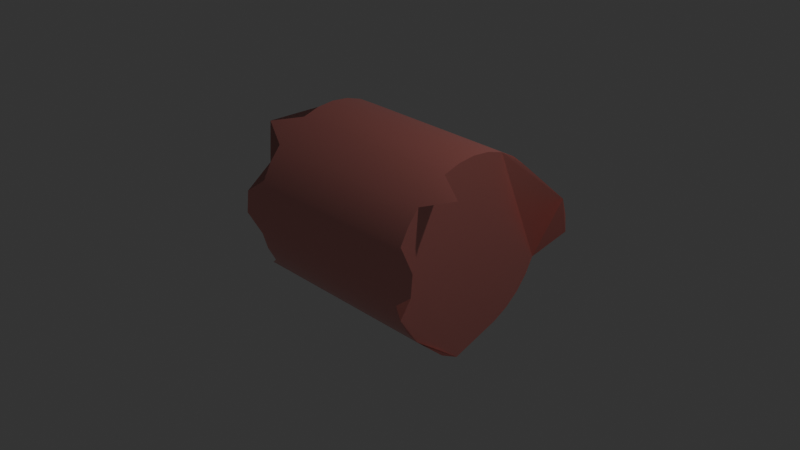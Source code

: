 # Source: Cylinderdeformed.blend  (saved by Blender 4.1.24; exported with 4.5.12 LTS)
import bpy
from mathutils import Matrix  # noqa: F401  (used for matrix-valued properties, if any)

bpy.ops.wm.read_factory_settings(use_empty=True)
scene = bpy.context.scene
scene.name = 'Scene'

# ---- collections
col_collection = bpy.data.collections.new('Collection'); scene.collection.children.link(col_collection)

# ---- materials (node trees are filled in below, after node groups)
mat_material_001 = bpy.data.materials.new('Material.001')
mat_material_001.use_transparent_shadow = False

# ---- material node trees
mat_material_001.use_nodes = True; mat_material_001.node_tree.nodes.clear()
_N = mat_material_001.node_tree.nodes; _L = mat_material_001.node_tree.links
n0 = _N.new('ShaderNodeBsdfPrincipled'); n0.name = 'Principled BSDF'; n0.location = (10, 300)
n0.inputs[0].default_value = (0.8012, 0.23, 0.1979, 1.0)
n0.inputs[1].default_value = 0.5927
n0.inputs[2].default_value = 0.3073
n0.inputs[3].default_value = 5.0
n1 = _N.new('ShaderNodeOutputMaterial'); n1.name = 'Material Output'; n1.location = (300, 300)
_L.new(n0.outputs[0], n1.inputs[0])
n1.is_active_output = True

# ---- world
world_world = bpy.data.worlds.new('World'); scene.world = world_world
world_world.use_nodes = True; world_world.node_tree.nodes.clear()
_N = world_world.node_tree.nodes; _L = world_world.node_tree.links
n0 = _N.new('ShaderNodeOutputWorld'); n0.name = 'World Output'; n0.location = (300, 300)
n1 = _N.new('ShaderNodeBackground'); n1.name = 'Background'; n1.location = (10, 300)
n1.inputs[0].default_value = (0.05088, 0.05088, 0.05088, 1.0)
_L.new(n1.outputs[0], n0.inputs[0])
n0.is_active_output = True
world_world.color = (0.05088, 0.05088, 0.05088)
world_world.use_sun_shadow = False
world_world.sun_shadow_jitter_overblur = 0.0

# ---- cameras
cam_camera = bpy.data.cameras.new('Camera')
cam_camera.clip_end = 100.0
cam_camera.ortho_scale = 7.314

# ---- lights
light_light = bpy.data.lights.new('Light', 'POINT')
light_light.transmission_factor = 0.0
light_light.energy = 1000.0
light_light.shadow_soft_size = 0.1
light_light.shadow_maximum_resolution = 0.006
light_light.use_absolute_resolution = True

# ---- meshes
me_cylinder = bpy.data.meshes.new('Cylinder')
me_cylinder.from_pydata([(1.476e-08, 1.0, -1.338), (-1.476e-08, 1.0, 1.338), (0.1951, 0.9808, -1.0), (0.1951, 0.9808, 1.0), (0.3827, 0.9239, -1.0), (0.3827, 0.9239, 1.0), (0.5556, 0.8315, -1.0), (0.5556, 0.8315, 1.0), (0.7071, 0.7071, -1.0), (0.7071, 0.7071, 1.0), (0.8315, 0.5556, -1.0), (0.8315, 0.5556, 1.0), (0.9239, 0.3827, -1.0), (0.9239, 0.3827, 1.0), (0.9808, 0.1951, -1.0), (0.9808, 0.1951, 1.0), (1.0, 0.0, -1.0), (1.0, 0.0, 1.0), (0.9808, -0.1951, -1.0), (0.9808, -0.1951, 1.0), (0.9239, -0.3827, -1.0), (0.9418, -0.3527, 1.179), (0.8329, -0.5565, -1.182), (0.8329, -0.5565, 1.182), (0.6863, -0.7351, -1.179), (0.7071, -0.7071, 1.0), (0.5556, -0.8315, -1.0), (0.5556, -0.8315, 1.0), (0.3827, -0.9239, -1.0), (0.3827, -0.9239, 1.0), (0.1951, -0.9808, -1.0), (0.1951, -0.9808, 1.0), (0.02065, -1.002, -1.212), (0.02065, -1.002, 1.212), (-0.2157, -0.9788, -1.212), (-0.2157, -0.9788, 1.212), (-0.3827, -0.9239, -1.0), (-0.3827, -0.9239, 1.0), (-0.5556, -0.8315, -1.0), (-0.5556, -0.8315, 1.0), (-0.7071, -0.7071, -1.0), (-0.7071, -0.7071, 1.0), (-0.8315, -0.5556, -1.339), (-0.8315, -0.5556, 1.339), (-0.9239, -0.3827, -1.0), (-0.9239, -0.3827, 1.0), (-0.9808, -0.1951, -1.0), (-0.9808, -0.1951, 1.0), (-1.0, 0.0, -1.0), (-1.0, 0.0, 1.0), (-0.9808, 0.1951, -1.0), (-0.9808, 0.1951, 1.0), (-0.9239, 0.3827, -1.0), (-0.9239, 0.3827, 1.0), (-0.8315, 0.5556, -1.0), (-0.8315, 0.5556, 1.0), (-0.7071, 0.7071, -1.0), (-0.7071, 0.7071, 1.0), (-0.5556, 0.8315, -1.0), (-0.5556, 0.8315, 1.0), (-0.3827, 0.9239, -1.338), (-0.3827, 0.9239, 1.338), (-0.1951, 0.9808, -1.338), (-0.1951, 0.9808, 1.338), (-0.2704, -1.227, -1.519), (-1.205, -0.6448, -1.354), (0.0, 1.0, 0.0), (8.528e-09, 0.9808, -0.1951), (1.673e-08, 0.9239, -0.3827), (2.428e-08, 0.8315, -0.5556), (3.091e-08, 0.7071, -0.7071), (3.634e-08, 0.5556, -0.8315), (4.038e-08, 0.3827, -0.9239), (4.287e-08, 0.1951, -0.9808), (4.371e-08, 0.0, -1.0), (4.287e-08, -0.1951, -0.9808), (4.038e-08, -0.3827, -0.9239), (3.634e-08, -0.5556, -0.8315), (3.091e-08, -0.7071, -0.7071), (2.428e-08, -0.8315, -0.5556), (1.673e-08, -0.9239, -0.3827), (8.528e-09, -0.9808, -0.1951), (0.0, -1.0, 0.0), (-8.528e-09, -0.9808, 0.1951), (-1.673e-08, -0.9239, 0.3827), (-2.428e-08, -0.8315, 0.5556), (-3.091e-08, -0.7071, 0.7071), (-3.634e-08, -0.5556, 0.8315), (-4.038e-08, -0.3827, 0.9239), (-4.287e-08, -0.1951, 0.9808), (-4.371e-08, 0.0, 1.0), (-4.287e-08, 0.1951, 0.9808), (-4.038e-08, 0.3827, 0.9239), (-3.634e-08, 0.5556, 0.8315), (-3.091e-08, 0.7071, 0.7071), (-2.428e-08, 0.8315, 0.5556), (-1.673e-08, 0.9239, 0.3827), (-8.528e-09, 0.9808, 0.1951), (0.0, 1.0, 0.0), (8.528e-09, 0.9808, -0.1951), (1.673e-08, 0.9239, -0.3827), (2.428e-08, 0.8315, -0.5556), (3.091e-08, 0.7071, -0.7071), (3.634e-08, 0.5556, -0.8315), (4.038e-08, 0.3827, -0.9239), (4.287e-08, 0.1951, -0.9808), (4.371e-08, 0.0, -1.0), (4.287e-08, -0.1951, -0.9808), (4.038e-08, -0.3827, -0.9239), (3.634e-08, -0.5556, -0.8315), (3.091e-08, -0.7071, -0.7071), (2.428e-08, -0.8315, -0.5556), (1.673e-08, -0.9239, -0.3827), (8.528e-09, -0.9808, -0.1951), (0.0, -1.0, 0.0), (-8.528e-09, -0.9808, 0.1951), (-1.673e-08, -0.9239, 0.3827), (-2.428e-08, -0.8315, 0.5556), (-3.091e-08, -0.7071, 0.7071), (-3.634e-08, -0.5556, 0.8315), (-4.038e-08, -0.3827, 0.9239), (-4.287e-08, -0.1951, 0.9808), (-4.371e-08, 0.0, 1.0), (-4.287e-08, 0.1951, 0.9808), (-4.038e-08, 0.3827, 0.9239), (-3.634e-08, 0.5556, 0.8315), (-3.091e-08, 0.7071, 0.7071), (-2.428e-08, 0.8315, 0.5556), (-1.673e-08, 0.9239, 0.3827), (-8.528e-09, 0.9808, 0.1951)], [(34, 64), (64, 65), (67, 66), (68, 67), (69, 68), (70, 69), (71, 70), (72, 71), (73, 72), (74, 73), (75, 74), (76, 75), (77, 76), (78, 77), (79, 78), (80, 79), (81, 80), (82, 81), (83, 82), (84, 83), (85, 84), (86, 85), (87, 86), (88, 87), (89, 88), (90, 89), (91, 90), (92, 91), (93, 92), (94, 93), (95, 94), (96, 95), (97, 96), (66, 97), (99, 98), (100, 99), (101, 100), (102, 101), (103, 102), (104, 103), (105, 104), (106, 105), (107, 106), (108, 107), (109, 108), (110, 109), (111, 110), (112, 111), (113, 112), (114, 113), (115, 114), (116, 115), (117, 116), (118, 117), (119, 118), (120, 119), (121, 120), (122, 121), (123, 122), (124, 123), (125, 124), (126, 125), (127, 126), (128, 127), (129, 128), (98, 129)], [(0, 1, 3, 2), (2, 3, 5, 4), (4, 5, 7, 6), (6, 7, 9, 8), (8, 9, 11, 10), (10, 11, 13, 12), (12, 13, 15, 14), (14, 15, 17, 16), (16, 17, 19, 18), (18, 19, 21, 20), (20, 21, 23, 22), (22, 23, 25, 24), (24, 25, 27, 26), (26, 27, 29, 28), (28, 29, 31, 30), (30, 31, 33, 32), (32, 33, 35, 34), (34, 35, 37, 36), (36, 37, 39, 38), (38, 39, 41, 40), (40, 41, 43, 42), (42, 43, 45, 44), (44, 45, 47, 46), (46, 47, 49, 48), (48, 49, 51, 50), (50, 51, 53, 52), (52, 53, 55, 54), (54, 55, 57, 56), (56, 57, 59, 58), (58, 59, 61, 60), (3, 1, 63, 61, 59, 57, 55, 53, 51, 49, 47, 45, 43, 41, 39, 37, 35, 33, 31, 29, 27, 25, 23, 21, 19, 17, 15, 13, 11, 9, 7, 5), (60, 61, 63, 62), (62, 63, 1, 0), (0, 2, 4, 6, 8, 10, 12, 14, 16, 18, 20, 22, 24, 26, 28, 30, 32, 34, 36, 38, 40, 42, 44, 46, 48, 50, 52, 54, 56, 58, 60, 62)])
me_cylinder.polygons.foreach_set('use_smooth', [True] * 34)
_k = set([(0, 2), (0, 62), (1, 3), (1, 63), (2, 4), (3, 5), (4, 6), (5, 7), (6, 8), (7, 9), (8, 10), (9, 11), (10, 12), (11, 13), (12, 14), (13, 15), (14, 16), (15, 17), (16, 18), (17, 19), (18, 20), (19, 21), (20, 22), (21, 23), (22, 24), (23, 25), (24, 26), (25, 27), (26, 28), (27, 29), (28, 30), (29, 31), (30, 32), (31, 33), (32, 34), (33, 35), (34, 36), (35, 37), (36, 38), (37, 39), (38, 40), (39, 41), (40, 42), (41, 43), (42, 44), (43, 45), (44, 46), (45, 47), (46, 48), (47, 49), (48, 50), (49, 51), (50, 52), (51, 53), (52, 54), (53, 55), (54, 56), (55, 57), (56, 58), (57, 59), (58, 60), (59, 61), (60, 62), (61, 63)])
me_cylinder.attributes.new('sharp_edge', 'BOOLEAN', 'EDGE').data.foreach_set('value', [ (min(e.vertices), max(e.vertices)) in _k for e in me_cylinder.edges])
_uv = me_cylinder.uv_layers.new(name='UVMap')
_uv.uv.foreach_set('vector', [1.0, 0.5, 1.0, 1.0, 0.9688, 1.0, 0.9688, 0.5, 0.9688, 0.5, 0.9688, 1.0, 0.9375, 1.0, 0.9375, 0.5, 0.9375, 0.5, 0.9375, 1.0, 0.9062, 1.0, 0.9062, 0.5, 0.9062, 0.5, 0.9062, 1.0, 0.875, 1.0, 0.875, 0.5, 0.875, 0.5, 0.875, 1.0, 0.8438, 1.0, 0.8438, 0.5, 0.8438, 0.5, 0.8438, 1.0, 0.8125, 1.0, 0.8125, 0.5, 0.8125, 0.5, 0.8125, 1.0, 0.7812, 1.0, 0.7812, 0.5, 0.7812, 0.5, 0.7812, 1.0, 0.75, 1.0, 0.75, 0.5, 0.75, 0.5, 0.75, 1.0, 0.7188, 1.0, 0.7188, 0.5, 0.7188, 0.5, 0.7188, 1.0, 0.6875, 1.0, 0.6875, 0.5, 0.6875, 0.5, 0.6875, 1.0, 0.6562, 1.0, 0.6562, 0.5, 0.6562, 0.5, 0.6562, 1.0, 0.625, 1.0, 0.625, 0.5, 0.625, 0.5, 0.625, 1.0, 0.5938, 1.0, 0.5938, 0.5, 0.5938, 0.5, 0.5938, 1.0, 0.5625, 1.0, 0.5625, 0.5, 0.5625, 0.5, 0.5625, 1.0, 0.5312, 1.0, 0.5312, 0.5, 0.5312, 0.5, 0.5312, 1.0, 0.5, 1.0, 0.5, 0.5, 0.5, 0.5, 0.5, 1.0, 0.4688, 1.0, 0.4688, 0.5, 0.4688, 0.5, 0.4688, 1.0, 0.4375, 1.0, 0.4375, 0.5, 0.4375, 0.5, 0.4375, 1.0, 0.4062, 1.0, 0.4062, 0.5, 0.4062, 0.5, 0.4062, 1.0, 0.375, 1.0, 0.375, 0.5, 0.375, 0.5, 0.375, 1.0, 0.3438, 1.0, 0.3438, 0.5, 0.3438, 0.5, 0.3438, 1.0, 0.3125, 1.0, 0.3125, 0.5, 0.3125, 0.5, 0.3125, 1.0, 0.2812, 1.0, 0.2812, 0.5, 0.2812, 0.5, 0.2812, 1.0, 0.25, 1.0, 0.25, 0.5, 0.25, 0.5, 0.25, 1.0, 0.2188, 1.0, 0.2188, 0.5, 0.2188, 0.5, 0.2188, 1.0, 0.1875, 1.0, 0.1875, 0.5, 0.1875, 0.5, 0.1875, 1.0, 0.1562, 1.0, 0.1562, 0.5, 0.1562, 0.5, 0.1562, 1.0, 0.125, 1.0, 0.125, 0.5, 0.125, 0.5, 0.125, 1.0, 0.09375, 1.0, 0.09375, 0.5, 0.09375, 0.5, 0.09375, 1.0, 0.0625, 1.0, 0.0625, 0.5, 0.2968, 0.4854, 0.25, 0.49, 0.2032, 0.4854, 0.1582, 0.4717, 0.1167, 0.4496, 0.08029, 0.4197, 0.05045, 0.3833, 0.02827, 0.3418, 0.01461, 0.2968, 0.01, 0.25, 0.01461, 0.2032, 0.02827, 0.1582, 0.05045, 0.1167, 0.08029, 0.08029, 0.1167, 0.05045, 0.1582, 0.02827, 0.2032, 0.01461, 0.25, 0.01, 0.2968, 0.01461, 0.3418, 0.02827, 0.3833, 0.05045, 0.4197, 0.08029, 0.4496, 0.1167, 0.4717, 0.1582, 0.4854, 0.2032, 0.49, 0.25, 0.4854, 0.2968, 0.4717, 0.3418, 0.4496, 0.3833, 0.4197, 0.4197, 0.3833, 0.4496, 0.3418, 0.4717, 0.0625, 0.5, 0.0625, 1.0, 0.03125, 1.0, 0.03125, 0.5, 0.03125, 0.5, 0.03125, 1.0, 0.0, 1.0, 0.0, 0.5, 0.75, 0.49, 0.7968, 0.4854, 0.8418, 0.4717, 0.8833, 0.4496, 0.9197, 0.4197, 0.9496, 0.3833, 0.9717, 0.3418, 0.9854, 0.2968, 0.99, 0.25, 0.9854, 0.2032, 0.9717, 0.1582, 0.9496, 0.1167, 0.9197, 0.08029, 0.8833, 0.05045, 0.8418, 0.02827, 0.7968, 0.01461, 0.75, 0.01, 0.7032, 0.01461, 0.6582, 0.02827, 0.6167, 0.05045, 0.5803, 0.08029, 0.5504, 0.1167, 0.5283, 0.1582, 0.5146, 0.2032, 0.51, 0.25, 0.5146, 0.2968, 0.5283, 0.3418, 0.5504, 0.3833, 0.5803, 0.4197, 0.6167, 0.4496, 0.6582, 0.4717, 0.7032, 0.4854])
me_cylinder.materials.append(mat_material_001)
me_cylinder.update()

# ---- objects
ob_light = bpy.data.objects.new('Light', light_light)
ob_camera = bpy.data.objects.new('Camera', cam_camera)
ob_cylinder = bpy.data.objects.new('Cylinder', me_cylinder)

# ---- transforms, parenting, visibility, modifiers, constraints
ob_light.location = (4.076, 1.005, 5.904)
ob_light.rotation_euler = (0.6503, 0.05522, 1.866)
ob_light.lock_rotations_4d = False
ob_light.empty_display_type = 'ARROWS'
ob_light.color = (0.0, 0.0, 0.0, 0.0)
ob_light.lineart.crease_threshold = 0.0
ob_camera.location = (7.359, -6.926, 4.958)
ob_camera.rotation_euler = (1.109, 0.0, 0.8149)
ob_camera.lock_rotations_4d = False
ob_camera.empty_display_type = 'ARROWS'
ob_camera.color = (0.0, 0.0, 0.0, 0.0)
ob_camera.display_type = 'WIRE'
ob_camera.lineart.crease_threshold = 0.0
ob_cylinder.location = (0.0, 0.0, 0.0)
ob_cylinder.rotation_euler = (0.0, 1.571, 0.0)

# ---- collection membership
col_collection.objects.link(ob_light)
col_collection.objects.link(ob_camera)
col_collection.objects.link(ob_cylinder)

# ---- scene / render settings (as saved in the file)
scene.camera = ob_camera
scene.frame_start = 1; scene.frame_end = 250; scene.frame_set(1)
scene.render.engine = 'BLENDER_EEVEE_NEXT'
scene.cycles.sampling_pattern = 'TABULATED_SOBOL'
scene.eevee.ray_tracing_options.trace_max_roughness = 0.0
scene.view_settings.exposure = -0.2685
bpy.context.view_layer.update()
